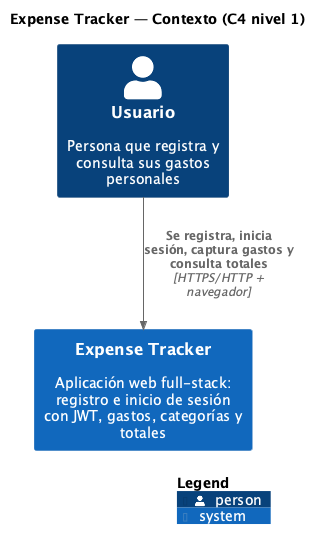

The diagram above was rendered by PlantUML. Its source (embedded in the PNG):
@startuml c4-context
!include <C4/C4_Context>

title Expense Tracker — Contexto (C4 nivel 1)

Person(usuario, "Usuario", "Persona que registra y consulta sus gastos personales")

System(expense_tracker, "Expense Tracker", "Aplicación web full-stack: registro e inicio de sesión con JWT, gastos, categorías y totales")

Rel(usuario, expense_tracker, "Se registra, inicia sesión, captura gastos y consulta totales", "HTTPS/HTTP + navegador")

SHOW_LEGEND()
@enduml